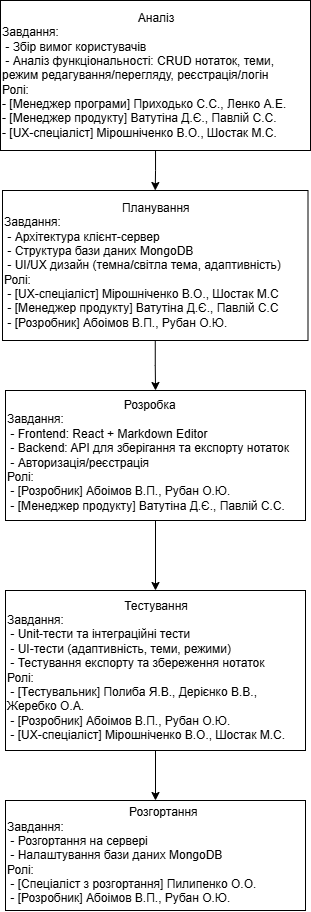

The diagram above was exported from draw.io. Its source (the exported page's mxGraphModel, read from the mxfile embedded in the PNG):
<mxGraphModel dx="983" dy="512" grid="1" gridSize="10" guides="1" tooltips="1" connect="1" arrows="1" fold="1" page="1" pageScale="1" pageWidth="827" pageHeight="1169" math="0" shadow="0">
  <root>
    <mxCell id="0" />
    <mxCell id="1" parent="0" />
    <mxCell id="9wNHOTSmElBF1JA3QKdS-1" edge="1" parent="1" source="9wNHOTSmElBF1JA3QKdS-2" style="edgeStyle=orthogonalEdgeStyle;rounded=0;orthogonalLoop=1;jettySize=auto;html=1;" target="9wNHOTSmElBF1JA3QKdS-4" value="">
      <mxGeometry relative="1" as="geometry" />
    </mxCell>
    <mxCell id="9wNHOTSmElBF1JA3QKdS-2" parent="1" style="rounded=0;whiteSpace=wrap;html=1;align=left;" value="&lt;div style=&quot;text-align: center;&quot;&gt;Аналіз&lt;/div&gt;&lt;div style=&quot;&quot;&gt;&lt;span style=&quot;background-color: transparent; color: light-dark(rgb(0, 0, 0), rgb(255, 255, 255));&quot;&gt;Завдання:&lt;/span&gt;&lt;/div&gt;&lt;div style=&quot;&quot;&gt;&lt;span style=&quot;background-color: transparent; color: light-dark(rgb(0, 0, 0), rgb(255, 255, 255));&quot;&gt;&amp;nbsp;- Збір вимог користувачів&amp;nbsp;&lt;/span&gt;&lt;/div&gt;&lt;div style=&quot;&quot;&gt;&lt;span style=&quot;background-color: transparent; color: light-dark(rgb(0, 0, 0), rgb(255, 255, 255));&quot;&gt;&amp;nbsp;- Аналіз функціональності: CRUD нотаток, теми, режим редагування/перегляду, реєстрація/логін&lt;/span&gt;&lt;/div&gt;&lt;div style=&quot;&quot;&gt;&lt;span style=&quot;background-color: transparent; color: light-dark(rgb(0, 0, 0), rgb(255, 255, 255));&quot;&gt;Ролі:&lt;/span&gt;&lt;/div&gt;&lt;div style=&quot;&quot;&gt;- [Менеджер програми] Приходько С.С., Ленко А.Е.&lt;br&gt;- [Менеджер продукту] Ватутіна Д.Є., Павлій С.С.&lt;br&gt;- [UX-спеціаліст] Мірошніченко В.О., Шостак М.С.&lt;span style=&quot;background-color: transparent; color: light-dark(rgb(0, 0, 0), rgb(255, 255, 255));&quot;&gt;&lt;/span&gt;&lt;/div&gt;" vertex="1">
      <mxGeometry height="150" width="310" x="225" y="60" as="geometry" />
    </mxCell>
    <mxCell id="9wNHOTSmElBF1JA3QKdS-3" edge="1" parent="1" source="9wNHOTSmElBF1JA3QKdS-4" style="edgeStyle=orthogonalEdgeStyle;rounded=0;orthogonalLoop=1;jettySize=auto;html=1;" target="9wNHOTSmElBF1JA3QKdS-6" value="">
      <mxGeometry relative="1" as="geometry" />
    </mxCell>
    <mxCell id="9wNHOTSmElBF1JA3QKdS-4" parent="1" style="rounded=0;whiteSpace=wrap;html=1;align=left;" value="&lt;div style=&quot;text-align: center;&quot;&gt;&lt;span style=&quot;background-color: transparent; color: light-dark(rgb(0, 0, 0), rgb(255, 255, 255));&quot;&gt;&amp;nbsp; &amp;nbsp; &amp;nbsp; &amp;nbsp; Планування&lt;/span&gt;&lt;/div&gt;&lt;div style=&quot;&quot;&gt;&lt;span style=&quot;background-color: transparent; color: light-dark(rgb(0, 0, 0), rgb(255, 255, 255));&quot;&gt;Завдання:&lt;/span&gt;&lt;/div&gt;&lt;div&gt;&amp;nbsp;- Архітектура клієнт-сервер&amp;nbsp;&lt;/div&gt;&lt;div&gt;&amp;nbsp;- Структура бази даних &lt;span data-path-to-node=&quot;2,1,0&quot; data-index-in-node=&quot;39&quot; style=&quot;&quot;&gt;MongoDB&lt;/span&gt;&amp;nbsp;&lt;/div&gt;&lt;div&gt;&amp;nbsp;- UI/UX дизайн (темна/світла тема, адаптивність)&lt;/div&gt;&lt;div&gt;Ролі:&amp;nbsp;&lt;/div&gt;&lt;div&gt;&amp;nbsp;- [UX-спеціаліст] Мірошніченко В.О., Шостак М.С&lt;/div&gt;&lt;div&gt;&amp;nbsp;- [Менеджер продукту] Ватутіна Д.Є., Павлій С.С&lt;/div&gt;&lt;div&gt;&amp;nbsp;- [Розробник] Абоімов В.П., Рубан О.Ю.&lt;/div&gt;" vertex="1">
      <mxGeometry height="150" width="305.5" x="227" y="250" as="geometry" />
    </mxCell>
    <mxCell id="9wNHOTSmElBF1JA3QKdS-5" edge="1" parent="1" source="9wNHOTSmElBF1JA3QKdS-6" style="edgeStyle=orthogonalEdgeStyle;rounded=0;orthogonalLoop=1;jettySize=auto;html=1;" target="9wNHOTSmElBF1JA3QKdS-8" value="">
      <mxGeometry relative="1" as="geometry" />
    </mxCell>
    <mxCell id="9wNHOTSmElBF1JA3QKdS-6" parent="1" style="rounded=0;whiteSpace=wrap;html=1;align=left;" value="&lt;div style=&quot;text-align: center;&quot;&gt;&lt;span style=&quot;background-color: transparent; color: light-dark(rgb(0, 0, 0), rgb(255, 255, 255));&quot;&gt;Розробка&lt;/span&gt;&lt;/div&gt;&lt;div style=&quot;&quot;&gt;&lt;span style=&quot;background-color: transparent; color: light-dark(rgb(0, 0, 0), rgb(255, 255, 255));&quot;&gt;Завдання:&lt;/span&gt;&lt;/div&gt;&lt;div&gt;&amp;nbsp;- Frontend: React + Markdown Editor&lt;/div&gt;&lt;div&gt;&amp;nbsp;- Backend: API для зберігання та експорту нотаток&amp;nbsp;&lt;/div&gt;&lt;div&gt;&amp;nbsp;- Авторизація/реєстрація&lt;/div&gt;&lt;div&gt;Ролі:&lt;/div&gt;&lt;div&gt;&amp;nbsp;- [Розробник] Абоімов В.П., Рубан О.Ю.&lt;br&gt;&amp;nbsp;- [Менеджер продукту] Ватутіна Д.Є., Павлій С.С.&lt;/div&gt;" vertex="1">
      <mxGeometry height="130" width="300" x="230" y="450" as="geometry" />
    </mxCell>
    <mxCell id="9wNHOTSmElBF1JA3QKdS-7" edge="1" parent="1" source="9wNHOTSmElBF1JA3QKdS-8" style="edgeStyle=orthogonalEdgeStyle;rounded=0;orthogonalLoop=1;jettySize=auto;html=1;" target="9wNHOTSmElBF1JA3QKdS-9" value="">
      <mxGeometry relative="1" as="geometry" />
    </mxCell>
    <mxCell id="9wNHOTSmElBF1JA3QKdS-8" parent="1" style="rounded=0;whiteSpace=wrap;html=1;align=left;" value="&lt;div style=&quot;text-align: center;&quot;&gt;&lt;span style=&quot;background-color: transparent; color: light-dark(rgb(0, 0, 0), rgb(255, 255, 255));&quot;&gt;Тестування&lt;/span&gt;&lt;/div&gt;&lt;div style=&quot;&quot;&gt;&lt;span style=&quot;background-color: transparent; color: light-dark(rgb(0, 0, 0), rgb(255, 255, 255));&quot;&gt;Завдання:&lt;/span&gt;&lt;/div&gt;&lt;div&gt;&amp;nbsp;- Unit-тести та інтеграційні тести&amp;nbsp;&lt;/div&gt;&lt;div&gt;&amp;nbsp;- UI-тести (адаптивність, теми, режими)&amp;nbsp;&lt;/div&gt;&lt;div&gt;&amp;nbsp;- Тестування експорту та збереження нотаток&lt;/div&gt;&lt;div&gt;Ролі:&lt;/div&gt;&lt;div&gt;&amp;nbsp;- [Тестувальник] Полиба Я.В., Дерієнко В.В., Жеребко О.А.&lt;br&gt;&amp;nbsp;- [Розробник] Абоімов В.П., Рубан О.Ю.&lt;br&gt;&amp;nbsp;- [UX-спеціаліст] Мірошніченко В.О., Шостак М.С.&lt;/div&gt;" vertex="1">
      <mxGeometry height="160" width="300" x="230" y="650" as="geometry" />
    </mxCell>
    <mxCell id="9wNHOTSmElBF1JA3QKdS-9" parent="1" style="rounded=0;whiteSpace=wrap;html=1;align=left;" value="&lt;div style=&quot;text-align: center;&quot;&gt;&lt;span style=&quot;white-space: pre;&quot;&gt;&#09;&lt;/span&gt;&lt;span style=&quot;white-space: pre;&quot;&gt;&#09;&lt;/span&gt;&amp;nbsp; &amp;nbsp;Розгортання&lt;/div&gt;&lt;div style=&quot;&quot;&gt;Завдання:&lt;/div&gt;&lt;div&gt;&amp;nbsp;- Розгортання на сервері&lt;/div&gt;&lt;div&gt;&amp;nbsp;-&amp;nbsp;&lt;span style=&quot;background-color: transparent; color: light-dark(rgb(0, 0, 0), rgb(255, 255, 255));&quot;&gt;Налаштування бази даних &lt;/span&gt;&lt;span data-path-to-node=&quot;4,1,0&quot; data-index-in-node=&quot;42&quot; style=&quot;background-color: transparent; color: light-dark(rgb(0, 0, 0), rgb(255, 255, 255));&quot;&gt;MongoDB&lt;/span&gt;&lt;/div&gt;&lt;div&gt;Ролі:&lt;/div&gt;&lt;div&gt;&amp;nbsp;- [Спеціаліст з розгортання] Пилипенко О.О.&lt;br&gt;&amp;nbsp;- [Розробник] Абоімов В.П., Рубан О.Ю.&lt;/div&gt;" vertex="1">
      <mxGeometry height="110" width="300" x="230" y="860" as="geometry" />
    </mxCell>
  </root>
</mxGraphModel>